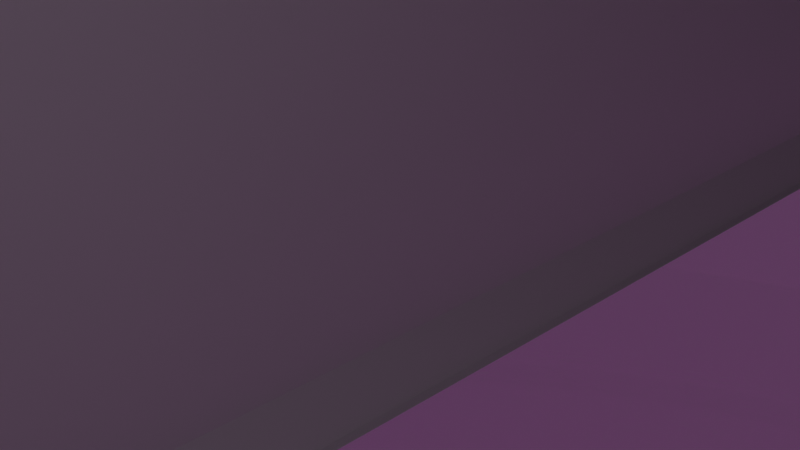 # Source: imu_module.blend  (saved by Blender 2.92.15; exported with 4.5.12 LTS)
import bpy
from mathutils import Matrix  # noqa: F401  (used for matrix-valued properties, if any)

bpy.ops.wm.read_factory_settings(use_empty=True)
scene = bpy.context.scene
scene.name = 'Scene'

# ---- collections
col_collection = bpy.data.collections.new('Collection'); scene.collection.children.link(col_collection)

# ---- images (referenced by path relative to the original .blend; pixels are not part of the script)
import os
ASSET_DIR = os.environ.get("B2B_ASSET_DIR", "")  # directory of the original .blend (textures are referenced by path, not embedded)
HERE = os.path.dirname(os.path.abspath(__file__))  # packed textures are extracted next to this script under _unpacked/

def load_image(name, relpath, width, height, colorspace="sRGB"):
    """Load a texture the original file referenced (path relative to the .blend, or extracted next to this script)."""
    p = next((c for c in (os.path.join(HERE, relpath), os.path.join(ASSET_DIR, relpath)) if relpath and os.path.exists(c)), "")
    if p:
        img = bpy.data.images.load(p, check_existing=True)
        img.name = name
    else:  # same state as the original file: an image datablock whose file is absent (Cycles renders it pink)
        img = bpy.data.images.new(name, width, height)
        img.source = "FILE"
        img.filepath = "//" + (relpath or name)
    img.colorspace_settings.name = colorspace
    return img
img_aruco_orig10_40mm_jpg = load_image('aruco_orig10_40mm.jpg', 'aruco_orig10_40mm.jpg', 1024, 1024, 'sRGB')

# ---- materials (node trees are filled in below, after node groups)
mat_aruco_orig10_50mm = bpy.data.materials.new('aruco_orig10_50mm')
mat_aruco_orig10_50mm.use_transparent_shadow = False
mat_white = bpy.data.materials.new('white')
mat_white.use_transparent_shadow = False

# ---- material node trees
mat_aruco_orig10_50mm.use_nodes = True; mat_aruco_orig10_50mm.node_tree.nodes.clear()
_N = mat_aruco_orig10_50mm.node_tree.nodes; _L = mat_aruco_orig10_50mm.node_tree.links
n0 = _N.new('ShaderNodeBsdfPrincipled'); n0.name = 'Principled BSDF'; n0.location = (10, 300)
n0.distribution = 'GGX'
n0.subsurface_method = 'BURLEY'
n0.inputs[3].default_value = 1.45
n0.inputs[27].default_value = (0.03522, 0.03522, 0.03522, 1.0)
n0.inputs[28].default_value = 1.0
n1 = _N.new('ShaderNodeOutputMaterial'); n1.name = 'Material Output'; n1.location = (300, 300)
n2 = _N.new('ShaderNodeTexImage'); n2.name = 'Image Texture'; n2.location = (-280, 280)
n2.image = img_aruco_orig10_40mm_jpg
_L.new(n0.outputs[0], n1.inputs[0])
_L.new(n2.outputs[0], n0.inputs[0])
n1.is_active_output = True
mat_white.use_nodes = True; mat_white.node_tree.nodes.clear()
_N = mat_white.node_tree.nodes; _L = mat_white.node_tree.links
n0 = _N.new('ShaderNodeBsdfPrincipled'); n0.name = 'Principled BSDF'; n0.location = (10, 300)
n0.distribution = 'GGX'
n0.subsurface_method = 'BURLEY'
n0.inputs[3].default_value = 1.45
n0.inputs[27].default_value = (0.0, 0.0, 0.0, 1.0)
n0.inputs[28].default_value = 1.0
n1 = _N.new('ShaderNodeOutputMaterial'); n1.name = 'Material Output'; n1.location = (300, 300)
_L.new(n0.outputs[0], n1.inputs[0])
n1.is_active_output = True

# ---- world
world_world = bpy.data.worlds.new('World'); scene.world = world_world
world_world.use_nodes = True; world_world.node_tree.nodes.clear()
_N = world_world.node_tree.nodes; _L = world_world.node_tree.links
n0 = _N.new('ShaderNodeOutputWorld'); n0.name = 'World Output'; n0.location = (300, 300)
n1 = _N.new('ShaderNodeBackground'); n1.name = 'Background'; n1.location = (10, 300)
n1.inputs[0].default_value = (0.05088, 0.05088, 0.05088, 1.0)
_L.new(n1.outputs[0], n0.inputs[0])
n0.is_active_output = True
world_world.color = (0.05088, 0.05088, 0.05088)
world_world.use_sun_shadow = False
world_world.sun_shadow_jitter_overblur = 0.0

# ---- cameras
cam_camera = bpy.data.cameras.new('Camera')
cam_camera.clip_end = 100.0
cam_camera.ortho_scale = 7.314

# ---- lights
light_light = bpy.data.lights.new('Light', 'POINT')
light_light.transmission_factor = 0.0
light_light.energy = 1000.0
light_light.shadow_soft_size = 0.1
light_light.shadow_maximum_resolution = 0.006
light_light.use_absolute_resolution = True

# ---- meshes
me_erc_02_011_imu_sing_no_aruco = bpy.data.meshes.new('Erc 02 011 Imu Sing No Aruco')
me_erc_02_011_imu_sing_no_aruco.from_pydata([(-23.0, -82.5, -23.0), (23.0, -82.5, 23.0), (-23.0, -82.5, 23.0), (-23.0, -80.5, 25.0), (-25.0, -80.5, -23.0), (-25.0, -80.5, 23.0), (-24.0, -81.5, 24.0), (23.0, -82.5, -23.0), (25.0, -80.5, 23.0), (23.0, -80.5, 25.0), (24.0, -81.5, 24.0), (23.0, -80.5, -25.0), (25.0, -80.5, -23.0), (24.0, -81.5, -24.0), (-24.0, -81.5, -24.0), (-23.0, -80.5, -25.0), (-23.0, 82.5, 23.0), (23.0, 82.5, -23.0), (-23.0, 82.5, -23.0), (-23.0, 80.5, -25.0), (-25.0, 80.5, 23.0), (-25.0, 80.5, -23.0), (-24.0, 81.5, -24.0), (23.0, 82.5, 23.0), (25.0, 80.5, -23.0), (24.0, 81.5, -24.0), (23.0, 80.5, -25.0), (23.0, 80.5, 25.0), (24.0, 81.5, 24.0), (25.0, 80.5, 23.0), (-24.0, 81.5, 24.0), (-23.0, 80.5, 25.0), (22.5, 80.0, -25.0), (-22.5, -80.0, -25.0), (22.5, -80.0, -25.0), (22.5, -80.0, -26.8), (22.5, 80.0, -26.8), (-22.5, 80.0, -25.0), (-22.5, -80.0, -26.8), (-22.5, 80.0, -26.8), (20.0, -20.0, 25.0), (-20.0, -20.0, 25.0), (-20.0, 20.0, 25.0), (-20.0, 20.0, 25.6), (20.0, 20.0, 25.0), (20.0, 20.0, 25.6), (-20.0, -20.0, 25.6), (20.0, -20.0, 25.6)], [], [(0, 1, 2), (3, 2, 1), (4, 0, 2), (4, 2, 5), (6, 5, 2), (6, 2, 3), (0, 7, 1), (8, 1, 7), (3, 1, 9), (10, 9, 1), (10, 1, 8), (11, 7, 0), (8, 7, 12), (13, 12, 7), (13, 7, 11), (14, 0, 4), (11, 0, 15), (14, 15, 0), (16, 17, 18), (19, 18, 17), (20, 16, 18), (20, 18, 21), (22, 21, 18), (22, 18, 19), (16, 23, 17), (24, 17, 23), (25, 17, 24), (19, 17, 26), (25, 26, 17), (27, 23, 16), (28, 23, 27), (24, 23, 29), (28, 29, 23), (30, 16, 20), (27, 16, 31), (30, 31, 16), (20, 4, 5), (31, 20, 5), (3, 31, 5), (6, 3, 5), (20, 21, 4), (15, 4, 21), (14, 4, 15), (15, 21, 19), (22, 19, 21), (30, 20, 31), (3, 27, 31), (3, 9, 27), (29, 27, 9), (28, 27, 29), (29, 9, 8), (10, 8, 9), (24, 8, 12), (26, 24, 12), (11, 26, 12), (13, 11, 12), (24, 29, 8), (25, 24, 26), (11, 19, 26), (11, 15, 19), (32, 33, 34), (35, 34, 33), (36, 32, 34), (36, 34, 35), (32, 37, 33), (38, 33, 37), (38, 35, 33), (39, 37, 32), (38, 37, 39), (39, 32, 36), (39, 36, 35), (38, 39, 35), (40, 41, 42), (43, 42, 41), (44, 40, 42), (45, 44, 42), (45, 42, 43), (46, 41, 40), (46, 43, 41), (47, 40, 44), (46, 40, 47), (47, 44, 45), (46, 45, 43), (46, 47, 45)])
me_erc_02_011_imu_sing_no_aruco.polygons.foreach_set('material_index', [1, 1, 1, 1, 1, 1, 1, 1, 1, 1, 1, 1, 1, 1, 1, 1, 1, 1, 1, 1, 1, 1, 1, 1, 1, 1, 1, 1, 1, 1, 1, 1, 1, 1, 1, 1, 1, 1, 1, 0, 1, 1, 0, 1, 0, 0, 1, 1, 1, 0, 1, 0, 1, 1, 1, 0, 1, 1, 1, 1, 0, 1, 1, 1, 0, 1, 1, 1, 1, 1, 1, 1, 0, 0, 0, 0, 0, 0, 0, 0, 0, 0, 0, 0])
_uv = me_erc_02_011_imu_sing_no_aruco.uv_layers.new(name='UVMap')
_uv.uv.foreach_set('vector', [0.0, 0.0, 0.0, 0.0, 0.0, 0.0, 0.0, 0.0, 0.0, 0.0, 0.0, 0.0, 0.0, 0.0, 0.0, 0.0, 0.0, 0.0, 0.0, 0.0, 0.0, 0.0, 0.0, 0.0, 0.0, 0.0, 0.0, 0.0, 0.0, 0.0, 0.0, 0.0, 0.0, 0.0, 0.0, 0.0, 0.0, 0.0, 0.0, 0.0, 0.0, 0.0, 0.0, 0.0, 0.0, 0.0, 0.0, 0.0, 0.0, 0.0, 0.0, 0.0, 0.0, 0.0, 0.0, 0.0, 0.0, 0.0, 0.0, 0.0, 0.0, 0.0, 0.0, 0.0, 0.0, 0.0, 0.0, 0.0, 0.0, 0.0, 0.0, 0.0, 0.0, 0.0, 0.0, 0.0, 0.0, 0.0, 0.0, 0.0, 0.0, 0.0, 0.0, 0.0, 0.0, 0.0, 0.0, 0.0, 0.0, 0.0, 0.0, 0.0, 0.0, 0.0, 0.0, 0.0, 0.0, 0.0, 0.0, 0.0, 0.0, 0.0, 0.0, 0.0, 0.0, 0.0, 0.0, 0.0, 0.0, 0.0, 0.0, 0.0, 0.0, 0.0, 0.0, 0.0, 0.0, 0.0, 0.0, 0.0, 0.0, 0.0, 0.0, 0.0, 0.0, 0.0, 0.0, 0.0, 0.0, 0.0, 0.0, 0.0, 0.0, 0.0, 0.0, 0.0, 0.0, 0.0, 0.0, 0.0, 0.0, 0.0, 0.0, 0.0, 0.0, 0.0, 0.0, 0.0, 0.0, 0.0, 0.0, 0.0, 0.0, 0.0, 0.0, 0.0, 0.0, 0.0, 0.0, 0.0, 0.0, 0.0, 0.0, 0.0, 0.0, 0.0, 0.0, 0.0, 0.0, 0.0, 0.0, 0.0, 0.0, 0.0, 0.0, 0.0, 0.0, 0.0, 0.0, 0.0, 0.0, 0.0, 0.0, 0.0, 0.0, 0.0, 0.0, 0.0, 0.0, 0.0, 0.0, 0.0, 0.0, 0.0, 0.0, 0.0, 0.0, 0.0, 0.0, 0.0, 0.0, 0.0, 0.0, 0.0, 0.0, 0.0, 0.0, 0.0, 0.0, 0.0, 0.0, 0.0, 0.0, 0.0, 0.0, 0.0, 0.0, 0.0, 0.0, 0.0, 0.0, 0.0, 0.0, 0.0, 0.0, 0.0, 0.0, 0.0, 0.0, 0.0, 0.0, 0.0, 0.0, 0.0, 0.0, 0.0, 0.0, 0.0, 0.0, 0.0, 0.0, 0.0, 0.0, 0.0, 0.0, 0.0, 0.0, 0.0, 0.0, 0.0, 0.0, 0.0, 0.0, 0.0, 0.0, 0.0, 0.0, 0.0, 0.0, 0.0, 0.0, 0.0, 0.0, 0.0, 0.0, 0.0, 0.0, 0.0, 0.0, 0.0, 0.0, 0.0, 0.0, 0.0, 0.0, 0.0, 0.0, 0.0, 0.0, 0.0, 0.0, 0.0, 0.0, 0.0, 0.0, 0.0, 0.0, 0.0, 0.0, 0.0, 0.0, 0.0, 0.0, 0.0, 0.0, 0.0, 0.0, 0.0, 0.0, 0.0, 0.0, 0.0, 0.0, 0.0, 0.0, 0.0, 0.0, 0.0, 0.0, 0.0, 0.0, 0.0, 0.0, 0.0, 0.0, 0.0, 0.0, 0.0, 0.0, 0.0, 0.0, 0.0, 0.0, 0.0, 0.0, 0.0, 0.0, 0.0, 0.0, 0.0, 0.0, 0.0, 0.0, 0.0, 0.0, 0.0, 0.0, 0.0, 0.0, 0.0, 0.0, 0.0, 0.0, 0.0, 0.0, 0.0, 0.0, 0.0, 0.0, 0.0, 0.0, 0.0, 0.0, 0.0, 0.0, 0.0, 0.0, 0.0, 0.0, 0.0, 0.0, 0.0, 0.0, 0.0, 0.0, 0.0, 0.0, 0.0, 0.0, 0.0, 0.0, 0.0, 0.0, 0.0, 0.0, 0.0, 0.0, 0.0, 0.0, 0.0, 0.0, 0.0, 0.0, 0.0, 0.0, 0.0, 0.0, 0.0, 0.0, 0.0, 0.0, 0.0, 0.0, 0.0, 0.0, 0.0, 0.0, 0.0, 0.0, 0.0, 0.0, 0.0, 0.0, 0.0, 0.0, 0.0, 0.0, 0.0, 0.0, 0.0, 0.0, 0.0, 0.0, 0.0, 0.0, 0.0, 0.0, 0.0, 0.0, 0.0, 0.0, 0.0, 0.0, 0.0, 0.0, 0.0, 0.0, 0.0, 0.0, 0.0, 0.0, 0.0, 0.0, 0.0, 0.0, 0.0, 0.0, 0.0, 0.0, 0.0, 0.0, 0.0, 0.0, 0.0, 0.0, 0.0, 0.0, 0.0, 0.0, 0.0, 0.0, 0.0, 0.0, 0.0, 0.0, 0.0, 0.0, 0.0, 0.0, 0.0, 0.0, 0.0, 0.0, 0.0, 0.0, 0.0, 0.0, 0.0, 0.0, 0.0, 0.0, 0.0, 0.0, 0.0, 0.0, 0.0, 0.0, 0.0, 0.0, 0.0, 0.0, 0.0, 0.0, 0.0, 0.0, 0.0, 0.0, 0.0, 0.0, 0.0, 0.0, 0.0, -0.0004037, 0.9989, 1.0, 0.00127, 0.9991, 0.9986, -0.0004037, 0.9989, -0.0003692, 0.001951, 1.0, 0.00127])
me_erc_02_011_imu_sing_no_aruco.materials.append(mat_aruco_orig10_50mm)
me_erc_02_011_imu_sing_no_aruco.materials.append(mat_white)
me_erc_02_011_imu_sing_no_aruco.use_remesh_fix_poles = True
me_erc_02_011_imu_sing_no_aruco.use_remesh_preserve_attributes = False
me_erc_02_011_imu_sing_no_aruco.use_mirror_vertex_groups = False
me_erc_02_011_imu_sing_no_aruco.update()

# ---- objects
ob_light = bpy.data.objects.new('Light', light_light)
ob_camera = bpy.data.objects.new('Camera', cam_camera)
ob_erc_02_011_imu_sing_no_aruco = bpy.data.objects.new('Erc 02 011 Imu Sing No Aruco', me_erc_02_011_imu_sing_no_aruco)

# ---- transforms, parenting, visibility, modifiers, constraints
ob_light.location = (4.076, 1.005, 5.904)
ob_light.rotation_euler = (0.6503, 0.05522, 1.866)
ob_light.lock_rotations_4d = False
ob_light.empty_display_type = 'ARROWS'
ob_light.color = (0.0, 0.0, 0.0, 0.0)
ob_light.lineart.crease_threshold = 0.0
ob_camera.location = (7.359, -6.926, 4.958)
ob_camera.rotation_euler = (1.109, 0.0, 0.8149)
ob_camera.lock_rotations_4d = False
ob_camera.empty_display_type = 'ARROWS'
ob_camera.color = (0.0, 0.0, 0.0, 0.0)
ob_camera.display_type = 'WIRE'
ob_camera.lineart.crease_threshold = 0.0
ob_erc_02_011_imu_sing_no_aruco.location = (0.0, 0.0, 0.0)
ob_erc_02_011_imu_sing_no_aruco.lineart.crease_threshold = 0.0

# ---- collection membership
col_collection.objects.link(ob_light)
col_collection.objects.link(ob_camera)
col_collection.objects.link(ob_erc_02_011_imu_sing_no_aruco)

# ---- scene / render settings (as saved in the file)
scene.camera = ob_camera
scene.frame_start = 1; scene.frame_end = 250; scene.frame_set(4)
scene.render.engine = 'BLENDER_EEVEE_NEXT'
scene.cycles.use_denoising = False
scene.cycles.samples = 128
scene.cycles.sampling_pattern = 'TABULATED_SOBOL'
scene.cycles.use_adaptive_sampling = False
scene.cycles.use_light_tree = False
scene.view_settings.view_transform = 'Filmic'
scene.unit_settings.scale_length = 0.001
bpy.context.view_layer.update()
